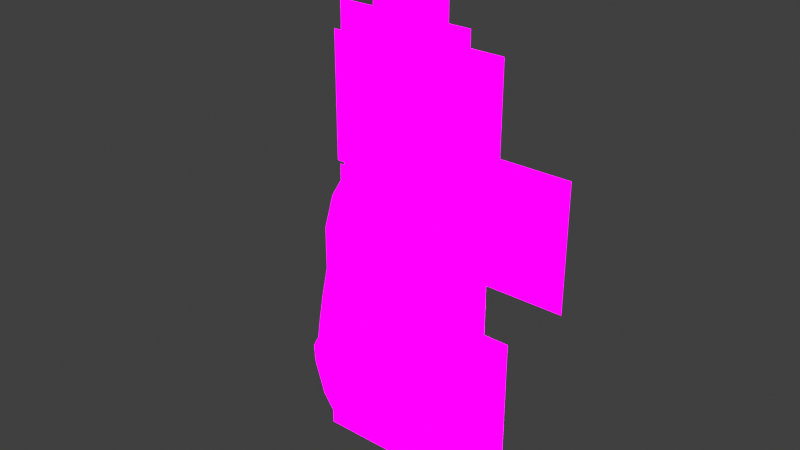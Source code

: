 # Source: wizard.blend  (saved by Blender 2.82.7; exported with 4.5.12 LTS)
import bpy
from mathutils import Matrix  # noqa: F401  (used for matrix-valued properties, if any)

bpy.ops.wm.read_factory_settings(use_empty=True)
scene = bpy.context.scene
scene.name = 'Scene'

# ---- collections
col_coa_export_collection = bpy.data.collections.new('COA Export Collection'); scene.collection.children.link(col_coa_export_collection)

# ---- images (referenced by path relative to the original .blend; pixels are not part of the script)
import os
ASSET_DIR = os.environ.get("B2B_ASSET_DIR", "")  # directory of the original .blend (textures are referenced by path, not embedded)
HERE = os.path.dirname(os.path.abspath(__file__))  # packed textures are extracted next to this script under _unpacked/

def load_image(name, relpath, width, height, colorspace="sRGB"):
    """Load a texture the original file referenced (path relative to the .blend, or extracted next to this script)."""
    p = next((c for c in (os.path.join(HERE, relpath), os.path.join(ASSET_DIR, relpath)) if relpath and os.path.exists(c)), "")
    if p:
        img = bpy.data.images.load(p, check_existing=True)
        img.name = name
    else:  # same state as the original file: an image datablock whose file is absent (Cycles renders it pink)
        img = bpy.data.images.new(name, width, height)
        img.source = "FILE"
        img.filepath = "//" + (relpath or name)
    img.colorspace_settings.name = colorspace
    return img
img_right_arm_png = load_image('Right-Arm.png', 'wizard/sprites/Right-Arm.png', 1024, 1024, 'sRGB')
img_right_forearm_png = load_image('Right-Forearm.png', 'wizard/sprites/Right-Forearm.png', 1024, 1024, 'sRGB')
img_head_png = load_image('Head.png', 'wizard/sprites/Head.png', 1024, 1024, 'sRGB')
img_body_png = load_image('Body.png', 'wizard/sprites/Body.png', 1024, 1024, 'sRGB')
img_skirt_png = load_image('Skirt.png', 'wizard/sprites/Skirt.png', 1024, 1024, 'sRGB')
img_left_arm_png = load_image('Left-Arm.png', 'wizard/sprites/Left-Arm.png', 1024, 1024, 'sRGB')
img_left_forearm_png = load_image('Left-Forearm.png', 'wizard/sprites/Left-Forearm.png', 1024, 1024, 'sRGB')
img_boot_right_png = load_image('Boot-Right.png', 'wizard/sprites/Boot-Right.png', 1024, 1024, 'sRGB')
img_boot_left_png = load_image('Boot-Left.png', 'wizard/sprites/Boot-Left.png', 1024, 1024, 'sRGB')
img_leg_right_png = load_image('Leg-Right.png', 'wizard/sprites/Leg-Right.png', 1024, 1024, 'sRGB')
img_leg_left_png = load_image('Leg-Left.png', 'wizard/sprites/Leg-Left.png', 1024, 1024, 'sRGB')

# ---- materials (node trees are filled in below, after node groups)
mat_right_arm_png_002 = bpy.data.materials.new('Right-Arm.png.002')
mat_right_arm_png_002.surface_render_method = 'BLENDED'
mat_right_arm_png_002.blend_method = 'BLEND'
mat_right_arm_png_002.use_transparent_shadow = False
mat_right_forearm_png_002 = bpy.data.materials.new('Right-Forearm.png.002')
mat_right_forearm_png_002.surface_render_method = 'BLENDED'
mat_right_forearm_png_002.blend_method = 'BLEND'
mat_right_forearm_png_002.use_transparent_shadow = False
mat_head_png_002 = bpy.data.materials.new('Head.png.002')
mat_head_png_002.surface_render_method = 'BLENDED'
mat_head_png_002.blend_method = 'BLEND'
mat_head_png_002.use_transparent_shadow = False
mat_body_png_002 = bpy.data.materials.new('Body.png.002')
mat_body_png_002.surface_render_method = 'BLENDED'
mat_body_png_002.blend_method = 'BLEND'
mat_body_png_002.use_transparent_shadow = False
mat_skirt_png_002 = bpy.data.materials.new('Skirt.png.002')
mat_skirt_png_002.surface_render_method = 'BLENDED'
mat_skirt_png_002.blend_method = 'BLEND'
mat_skirt_png_002.use_transparent_shadow = False
mat_left_arm_png_002 = bpy.data.materials.new('Left-Arm.png.002')
mat_left_arm_png_002.surface_render_method = 'BLENDED'
mat_left_arm_png_002.blend_method = 'BLEND'
mat_left_arm_png_002.use_transparent_shadow = False
mat_left_forearm_png_002 = bpy.data.materials.new('Left-Forearm.png.002')
mat_left_forearm_png_002.surface_render_method = 'BLENDED'
mat_left_forearm_png_002.blend_method = 'BLEND'
mat_left_forearm_png_002.use_transparent_shadow = False
mat_boot_right_png_002 = bpy.data.materials.new('Boot-Right.png.002')
mat_boot_right_png_002.surface_render_method = 'BLENDED'
mat_boot_right_png_002.blend_method = 'BLEND'
mat_boot_right_png_002.use_transparent_shadow = False
mat_boot_left_png_002 = bpy.data.materials.new('Boot-Left.png.002')
mat_boot_left_png_002.surface_render_method = 'BLENDED'
mat_boot_left_png_002.blend_method = 'BLEND'
mat_boot_left_png_002.use_transparent_shadow = False
mat_leg_right_png_002 = bpy.data.materials.new('Leg-Right.png.002')
mat_leg_right_png_002.surface_render_method = 'BLENDED'
mat_leg_right_png_002.blend_method = 'BLEND'
mat_leg_right_png_002.use_transparent_shadow = False
mat_leg_left_png_002 = bpy.data.materials.new('Leg-Left.png.002')
mat_leg_left_png_002.surface_render_method = 'BLENDED'
mat_leg_left_png_002.blend_method = 'BLEND'
mat_leg_left_png_002.use_transparent_shadow = False

# ---- node groups
ng_coatools_material = bpy.data.node_groups.new('COATools Material', 'ShaderNodeTree')
_s = ng_coatools_material.interface.new_socket(name='BSDF', in_out='OUTPUT', socket_type='NodeSocketShader')
_s = ng_coatools_material.interface.new_socket(name='Texture Color', in_out='INPUT', socket_type='NodeSocketColor')
_s = ng_coatools_material.interface.new_socket(name='Texture Alpha', in_out='INPUT', socket_type='NodeSocketFloat')
_s.min_value = 0.0
_s.max_value = 1.0
_s = ng_coatools_material.interface.new_socket(name='Modulate Color', in_out='INPUT', socket_type='NodeSocketColor')
_s = ng_coatools_material.interface.new_socket(name='Alpha', in_out='INPUT', socket_type='NodeSocketFloat')
_s.min_value = 0.0
_s.max_value = 1.0
_N = ng_coatools_material.nodes; _L = ng_coatools_material.links
n0 = _N.new('NodeGroupInput'); n0.name = 'Group Input'; n0.location = (0, 0)
n1 = _N.new('NodeGroupOutput'); n1.name = 'Group Output'; n1.location = (640, 0)
n2 = _N.new('ShaderNodeBsdfPrincipled'); n2.name = 'Principled BSDF'; n2.location = (360, 0)
n2.distribution = 'GGX'
n2.subsurface_method = 'BURLEY'
n2.inputs[2].default_value = 0.0
n2.inputs[3].default_value = 1.45
n2.inputs[13].default_value = 0.0
n2.inputs[20].default_value = 0.0
n2.inputs[28].default_value = 1.0
n3 = _N.new('ShaderNodeMix'); n3.name = 'Mix'; n3.location = (180, 0)
n3.data_type = 'RGBA'
n3.blend_type = 'MULTIPLY'
n3.inputs[0].default_value = 1.0
n4 = _N.new('ShaderNodeMath'); n4.name = 'Math'; n4.location = (180, -200)
n4.operation = 'MULTIPLY'
n4.inputs[2].default_value = 0.0
_L.new(n0.outputs[2], n3.inputs[7])
_L.new(n0.outputs[3], n4.inputs[1])
_L.new(n0.outputs[0], n3.inputs[6])
_L.new(n3.outputs[2], n2.inputs[0])
_L.new(n3.outputs[2], n2.inputs[27])
_L.new(n0.outputs[1], n4.inputs[0])
_L.new(n4.outputs[0], n2.inputs[4])
_L.new(n2.outputs[0], n1.inputs[0])
n1.is_active_output = True

# ---- material node trees
mat_right_arm_png_002.use_nodes = True; mat_right_arm_png_002.node_tree.nodes.clear()
_N = mat_right_arm_png_002.node_tree.nodes; _L = mat_right_arm_png_002.node_tree.links
n0 = _N.new('ShaderNodeOutputMaterial'); n0.name = 'Material Output'; n0.location = (460, 0)
n1 = _N.new('ShaderNodeTexImage'); n1.name = 'Image Texture'; n1.location = (0, 0)
n1.image = img_right_arm_png
n1.interpolation = 'Closest'
n2 = _N.new('ShaderNodeGroup'); n2.name = 'COA Material'; n2.location = (280, 0)
n2.label = 'COA Material'
n2.node_tree = ng_coatools_material
n2.inputs[2].default_value = (1.0, 1.0, 1.0, 1.0)
n2.inputs[3].default_value = 1.0
_L.new(n1.outputs[0], n2.inputs[0])
_L.new(n1.outputs[1], n2.inputs[1])
_L.new(n2.outputs[0], n0.inputs[0])
n0.is_active_output = True
mat_right_forearm_png_002.use_nodes = True; mat_right_forearm_png_002.node_tree.nodes.clear()
_N = mat_right_forearm_png_002.node_tree.nodes; _L = mat_right_forearm_png_002.node_tree.links
n0 = _N.new('ShaderNodeOutputMaterial'); n0.name = 'Material Output'; n0.location = (460, 0)
n1 = _N.new('ShaderNodeTexImage'); n1.name = 'Image Texture'; n1.location = (0, 0)
n1.image = img_right_forearm_png
n1.interpolation = 'Closest'
n2 = _N.new('ShaderNodeGroup'); n2.name = 'COA Material'; n2.location = (280, 0)
n2.label = 'COA Material'
n2.node_tree = ng_coatools_material
n2.inputs[2].default_value = (1.0, 1.0, 1.0, 1.0)
n2.inputs[3].default_value = 1.0
_L.new(n1.outputs[0], n2.inputs[0])
_L.new(n1.outputs[1], n2.inputs[1])
_L.new(n2.outputs[0], n0.inputs[0])
n0.is_active_output = True
mat_head_png_002.use_nodes = True; mat_head_png_002.node_tree.nodes.clear()
_N = mat_head_png_002.node_tree.nodes; _L = mat_head_png_002.node_tree.links
n0 = _N.new('ShaderNodeOutputMaterial'); n0.name = 'Material Output'; n0.location = (460, 0)
n1 = _N.new('ShaderNodeTexImage'); n1.name = 'Image Texture'; n1.location = (0, 0)
n1.image = img_head_png
n1.interpolation = 'Closest'
n2 = _N.new('ShaderNodeGroup'); n2.name = 'COA Material'; n2.location = (280, 0)
n2.label = 'COA Material'
n2.node_tree = ng_coatools_material
n2.inputs[2].default_value = (1.0, 1.0, 1.0, 1.0)
n2.inputs[3].default_value = 1.0
_L.new(n1.outputs[0], n2.inputs[0])
_L.new(n1.outputs[1], n2.inputs[1])
_L.new(n2.outputs[0], n0.inputs[0])
n0.is_active_output = True
mat_body_png_002.use_nodes = True; mat_body_png_002.node_tree.nodes.clear()
_N = mat_body_png_002.node_tree.nodes; _L = mat_body_png_002.node_tree.links
n0 = _N.new('ShaderNodeOutputMaterial'); n0.name = 'Material Output'; n0.location = (460, 0)
n1 = _N.new('ShaderNodeTexImage'); n1.name = 'Image Texture'; n1.location = (0, 0)
n1.image = img_body_png
n1.interpolation = 'Closest'
n2 = _N.new('ShaderNodeGroup'); n2.name = 'COA Material'; n2.location = (280, 0)
n2.label = 'COA Material'
n2.node_tree = ng_coatools_material
n2.inputs[2].default_value = (1.0, 1.0, 1.0, 1.0)
n2.inputs[3].default_value = 1.0
_L.new(n1.outputs[0], n2.inputs[0])
_L.new(n1.outputs[1], n2.inputs[1])
_L.new(n2.outputs[0], n0.inputs[0])
n0.is_active_output = True
mat_skirt_png_002.use_nodes = True; mat_skirt_png_002.node_tree.nodes.clear()
_N = mat_skirt_png_002.node_tree.nodes; _L = mat_skirt_png_002.node_tree.links
n0 = _N.new('ShaderNodeOutputMaterial'); n0.name = 'Material Output'; n0.location = (460, 0)
n1 = _N.new('ShaderNodeTexImage'); n1.name = 'Image Texture'; n1.location = (0, 0)
n1.image = img_skirt_png
n1.interpolation = 'Closest'
n2 = _N.new('ShaderNodeGroup'); n2.name = 'COA Material'; n2.location = (280, 0)
n2.label = 'COA Material'
n2.node_tree = ng_coatools_material
n2.inputs[2].default_value = (1.0, 1.0, 1.0, 1.0)
n2.inputs[3].default_value = 1.0
_L.new(n1.outputs[0], n2.inputs[0])
_L.new(n1.outputs[1], n2.inputs[1])
_L.new(n2.outputs[0], n0.inputs[0])
n0.is_active_output = True
mat_left_arm_png_002.use_nodes = True; mat_left_arm_png_002.node_tree.nodes.clear()
_N = mat_left_arm_png_002.node_tree.nodes; _L = mat_left_arm_png_002.node_tree.links
n0 = _N.new('ShaderNodeOutputMaterial'); n0.name = 'Material Output'; n0.location = (460, 0)
n1 = _N.new('ShaderNodeTexImage'); n1.name = 'Image Texture'; n1.location = (0, 0)
n1.image = img_left_arm_png
n1.interpolation = 'Closest'
n2 = _N.new('ShaderNodeGroup'); n2.name = 'COA Material'; n2.location = (280, 0)
n2.label = 'COA Material'
n2.node_tree = ng_coatools_material
n2.inputs[2].default_value = (1.0, 1.0, 1.0, 1.0)
n2.inputs[3].default_value = 1.0
_L.new(n1.outputs[0], n2.inputs[0])
_L.new(n1.outputs[1], n2.inputs[1])
_L.new(n2.outputs[0], n0.inputs[0])
n0.is_active_output = True
mat_left_forearm_png_002.use_nodes = True; mat_left_forearm_png_002.node_tree.nodes.clear()
_N = mat_left_forearm_png_002.node_tree.nodes; _L = mat_left_forearm_png_002.node_tree.links
n0 = _N.new('ShaderNodeOutputMaterial'); n0.name = 'Material Output'; n0.location = (460, 0)
n1 = _N.new('ShaderNodeTexImage'); n1.name = 'Image Texture'; n1.location = (0, 0)
n1.image = img_left_forearm_png
n1.interpolation = 'Closest'
n2 = _N.new('ShaderNodeGroup'); n2.name = 'COA Material'; n2.location = (280, 0)
n2.label = 'COA Material'
n2.node_tree = ng_coatools_material
n2.inputs[2].default_value = (1.0, 1.0, 1.0, 1.0)
n2.inputs[3].default_value = 1.0
_L.new(n1.outputs[0], n2.inputs[0])
_L.new(n1.outputs[1], n2.inputs[1])
_L.new(n2.outputs[0], n0.inputs[0])
n0.is_active_output = True
mat_boot_right_png_002.use_nodes = True; mat_boot_right_png_002.node_tree.nodes.clear()
_N = mat_boot_right_png_002.node_tree.nodes; _L = mat_boot_right_png_002.node_tree.links
n0 = _N.new('ShaderNodeOutputMaterial'); n0.name = 'Material Output'; n0.location = (460, 0)
n1 = _N.new('ShaderNodeTexImage'); n1.name = 'Image Texture'; n1.location = (0, 0)
n1.image = img_boot_right_png
n1.interpolation = 'Closest'
n2 = _N.new('ShaderNodeGroup'); n2.name = 'COA Material'; n2.location = (280, 0)
n2.label = 'COA Material'
n2.node_tree = ng_coatools_material
n2.inputs[2].default_value = (1.0, 1.0, 1.0, 1.0)
n2.inputs[3].default_value = 1.0
_L.new(n1.outputs[0], n2.inputs[0])
_L.new(n1.outputs[1], n2.inputs[1])
_L.new(n2.outputs[0], n0.inputs[0])
n0.is_active_output = True
mat_boot_left_png_002.use_nodes = True; mat_boot_left_png_002.node_tree.nodes.clear()
_N = mat_boot_left_png_002.node_tree.nodes; _L = mat_boot_left_png_002.node_tree.links
n0 = _N.new('ShaderNodeOutputMaterial'); n0.name = 'Material Output'; n0.location = (460, 0)
n1 = _N.new('ShaderNodeTexImage'); n1.name = 'Image Texture'; n1.location = (0, 0)
n1.image = img_boot_left_png
n1.interpolation = 'Closest'
n2 = _N.new('ShaderNodeGroup'); n2.name = 'COA Material'; n2.location = (280, 0)
n2.label = 'COA Material'
n2.node_tree = ng_coatools_material
n2.inputs[2].default_value = (1.0, 1.0, 1.0, 1.0)
n2.inputs[3].default_value = 1.0
_L.new(n1.outputs[0], n2.inputs[0])
_L.new(n1.outputs[1], n2.inputs[1])
_L.new(n2.outputs[0], n0.inputs[0])
n0.is_active_output = True
mat_leg_right_png_002.use_nodes = True; mat_leg_right_png_002.node_tree.nodes.clear()
_N = mat_leg_right_png_002.node_tree.nodes; _L = mat_leg_right_png_002.node_tree.links
n0 = _N.new('ShaderNodeOutputMaterial'); n0.name = 'Material Output'; n0.location = (460, 0)
n1 = _N.new('ShaderNodeTexImage'); n1.name = 'Image Texture'; n1.location = (0, 0)
n1.image = img_leg_right_png
n1.interpolation = 'Closest'
n2 = _N.new('ShaderNodeGroup'); n2.name = 'COA Material'; n2.location = (280, 0)
n2.label = 'COA Material'
n2.node_tree = ng_coatools_material
n2.inputs[2].default_value = (1.0, 1.0, 1.0, 1.0)
n2.inputs[3].default_value = 1.0
_L.new(n1.outputs[0], n2.inputs[0])
_L.new(n1.outputs[1], n2.inputs[1])
_L.new(n2.outputs[0], n0.inputs[0])
n0.is_active_output = True
mat_leg_left_png_002.use_nodes = True; mat_leg_left_png_002.node_tree.nodes.clear()
_N = mat_leg_left_png_002.node_tree.nodes; _L = mat_leg_left_png_002.node_tree.links
n0 = _N.new('ShaderNodeOutputMaterial'); n0.name = 'Material Output'; n0.location = (460, 0)
n1 = _N.new('ShaderNodeTexImage'); n1.name = 'Image Texture'; n1.location = (0, 0)
n1.image = img_leg_left_png
n1.interpolation = 'Closest'
n2 = _N.new('ShaderNodeGroup'); n2.name = 'COA Material'; n2.location = (280, 0)
n2.label = 'COA Material'
n2.node_tree = ng_coatools_material
n2.inputs[2].default_value = (1.0, 1.0, 1.0, 1.0)
n2.inputs[3].default_value = 1.0
_L.new(n1.outputs[0], n2.inputs[0])
_L.new(n1.outputs[1], n2.inputs[1])
_L.new(n2.outputs[0], n0.inputs[0])
n0.is_active_output = True

# ---- world
world_world = bpy.data.worlds.new('World'); scene.world = world_world
world_world.use_nodes = True; world_world.node_tree.nodes.clear()
_N = world_world.node_tree.nodes; _L = world_world.node_tree.links
n0 = _N.new('ShaderNodeOutputWorld'); n0.name = 'World Output'; n0.location = (300, 300)
n1 = _N.new('ShaderNodeBackground'); n1.name = 'Background'; n1.location = (10, 300)
n1.inputs[0].default_value = (0.05088, 0.05088, 0.05088, 1.0)
_L.new(n1.outputs[0], n0.inputs[0])
n0.is_active_output = True
world_world.color = (0.05088, 0.05088, 0.05088)
world_world.use_sun_shadow = False
world_world.sun_shadow_jitter_overblur = 0.0

# ---- meshes
me_right_arm_png_002 = bpy.data.meshes.new('Right-Arm.png.002')
me_right_arm_png_002.from_pydata([(0.0, 0.0, -0.56), (0.66, 0.0, -0.56), (0.66, 0.0, 0.0), (0.0, 0.0, 0.0)], [], [(0, 1, 2, 3)])
_uv = me_right_arm_png_002.uv_layers.new(name='UVMap')
_uv.uv.foreach_set('vector', [0.0, 0.0, 1.0, 0.0, 1.0, 1.0, 0.0, 1.0])
me_right_arm_png_002.materials.append(mat_right_arm_png_002)
me_right_arm_png_002.use_remesh_fix_poles = True
me_right_arm_png_002.use_remesh_preserve_attributes = False
me_right_arm_png_002.use_mirror_vertex_groups = False
me_right_arm_png_002.update()
me_right_forearm_png_002 = bpy.data.meshes.new('Right-Forearm.png.002')
me_right_forearm_png_002.from_pydata([(0.0, 0.0, -0.61), (0.37, 0.0, -0.61), (0.37, 0.0, 0.0), (0.0, 0.0, 0.0)], [], [(0, 1, 2, 3)])
_uv = me_right_forearm_png_002.uv_layers.new(name='UVMap')
_uv.uv.foreach_set('vector', [0.0, 0.0, 1.0, 0.0, 1.0, 1.0, 0.0, 1.0])
me_right_forearm_png_002.materials.append(mat_right_forearm_png_002)
me_right_forearm_png_002.use_remesh_fix_poles = True
me_right_forearm_png_002.use_remesh_preserve_attributes = False
me_right_forearm_png_002.use_mirror_vertex_groups = False
me_right_forearm_png_002.update()
me_head_png_002 = bpy.data.meshes.new('Head.png.002')
me_head_png_002.from_pydata([(0.0, 0.0, -0.53), (0.39, 0.0, -0.53), (0.39, 0.0, 0.0), (0.0, 0.0, 0.0)], [], [(0, 1, 2, 3)])
_uv = me_head_png_002.uv_layers.new(name='UVMap')
_uv.uv.foreach_set('vector', [0.0, 0.0, 1.0, 0.0, 1.0, 1.0, 0.0, 1.0])
me_head_png_002.materials.append(mat_head_png_002)
me_head_png_002.use_remesh_fix_poles = True
me_head_png_002.use_remesh_preserve_attributes = False
me_head_png_002.use_mirror_vertex_groups = False
me_head_png_002.update()
me_body_png_002 = bpy.data.meshes.new('Body.png.002')
me_body_png_002.from_pydata([(0.0, 0.0, -0.84), (0.68, 0.0, -0.84), (0.68, 0.0, 0.0), (0.0, 0.0, 0.0)], [], [(0, 1, 2, 3)])
_uv = me_body_png_002.uv_layers.new(name='UVMap')
_uv.uv.foreach_set('vector', [0.0, 0.0, 1.0, 0.0, 1.0, 1.0, 0.0, 1.0])
me_body_png_002.materials.append(mat_body_png_002)
me_body_png_002.use_remesh_fix_poles = True
me_body_png_002.use_remesh_preserve_attributes = False
me_body_png_002.use_mirror_vertex_groups = False
me_body_png_002.update()
me_skirt_png_002 = bpy.data.meshes.new('Skirt.png.002')
me_skirt_png_002.from_pydata([(0.0, 0.0, -1.57), (1.17, 0.0, -1.57), (1.17, 0.0, 0.0), (0.0, 0.0, 0.0), (0.3872, -9.999e-06, -0.0267), (0.27, -9.999e-06, -0.111), (0.1601, -9.999e-06, -0.2978), (0.1088, -9.999e-06, -0.481), (0.1088, -9.999e-06, -0.7008), (0.07213, -9.999e-06, -0.8766), (0.04649, -9.999e-06, -1.03), (0.03184, -9.999e-06, -1.129), (0.0, -9.999e-06, -1.188), (0.006193, -9.999e-06, -1.28), (0.06114, -9.999e-06, -1.455), (0.1234, -9.999e-06, -1.54), (0.204, -9.999e-06, -1.57), (0.3615, -9.999e-06, -1.57), (0.4898, -9.999e-06, -1.57), (0.6986, -9.999e-06, -1.547), (0.7865, -9.999e-06, -1.455), (0.8781, -9.999e-06, -1.481), (0.944, -9.999e-06, -1.525), (1.014, -9.999e-06, -1.51), (1.087, -9.999e-06, -1.43), (1.134, -9.999e-06, -1.356), (1.16, -9.999e-06, -1.291), (1.16, -9.999e-06, -1.232), (1.087, -9.999e-06, -1.096), (1.061, -9.999e-06, -0.9389), (1.032, -9.999e-06, -0.8107), (1.028, -9.999e-06, -0.5652), (0.9843, -9.999e-06, -0.2941), (0.8891, -9.999e-06, -0.1256), (0.7792, -9.999e-06, -0.01937), (0.6766, -9.999e-06, 0.0), (0.5191, -9.999e-06, -0.004718)], [], [(0, 1, 2, 3), (24, 25, 21), (5, 6, 36), (9, 20, 29), (11, 18, 10), (11, 13, 17), (8, 9, 30), (30, 31, 8), (35, 36, 33), (28, 29, 20), (14, 15, 16), (36, 32, 33), (17, 18, 11), (21, 25, 28), (33, 34, 35), (17, 14, 16), (32, 36, 6), (25, 26, 27), (20, 21, 28), (27, 28, 25), (7, 8, 31), (6, 7, 31), (9, 10, 20), (11, 12, 13), (21, 22, 23), (18, 20, 10), (4, 5, 36), (21, 23, 24), (13, 14, 17), (30, 9, 29), (18, 19, 20), (31, 32, 6)])
_uv = me_skirt_png_002.uv_layers.new(name='UVMap')
_uv.uv.foreach_set('vector', [0.0, 0.0, 1.0, 0.0, 1.0, 1.0, 0.0, 1.0, 0.929, 0.08933, 0.9697, 0.136, 0.7505, 0.05667, 0.2307, 0.9293, 0.1368, 0.8103, 0.4436, 0.997, 0.06165, 0.4417, 0.6722, 0.073, 0.907, 0.402, 0.02721, 0.2807, 0.4186, 0.0, 0.03974, 0.3437, 0.02721, 0.2807, 0.005293, 0.185, 0.309, 0.0, 0.09296, 0.5537, 0.06165, 0.4417, 0.882, 0.4837, 0.882, 0.4837, 0.8789, 0.64, 0.09296, 0.5537, 0.5783, 1.0, 0.4436, 0.997, 0.7599, 0.92, 0.929, 0.3017, 0.907, 0.402, 0.6722, 0.073, 0.05226, 0.073, 0.1055, 0.01933, 0.1744, 0.0, 0.4436, 0.997, 0.8413, 0.8127, 0.7599, 0.92, 0.309, 0.0, 0.4186, 0.0, 0.02721, 0.2807, 0.7505, 0.05667, 0.9697, 0.136, 0.929, 0.3017, 0.7599, 0.92, 0.6659, 0.9877, 0.5783, 1.0, 0.309, 0.0, 0.05226, 0.073, 0.1744, 0.0, 0.8413, 0.8127, 0.4436, 0.997, 0.1368, 0.8103, 0.9697, 0.136, 0.9916, 0.178, 0.9916, 0.2153, 0.6722, 0.073, 0.7505, 0.05667, 0.929, 0.3017, 0.9916, 0.2153, 0.929, 0.3017, 0.9697, 0.136, 0.09296, 0.6937, 0.09296, 0.5537, 0.8789, 0.64, 0.1368, 0.8103, 0.09296, 0.6937, 0.8789, 0.64, 0.06165, 0.4417, 0.03974, 0.3437, 0.6722, 0.073, 0.02721, 0.2807, 0.0, 0.2433, 0.005293, 0.185, 0.7505, 0.05667, 0.8068, 0.02867, 0.8663, 0.038, 0.4186, 0.0, 0.6722, 0.073, 0.03974, 0.3437, 0.3309, 0.983, 0.2307, 0.9293, 0.4436, 0.997, 0.7505, 0.05667, 0.8663, 0.038, 0.929, 0.08933, 0.005293, 0.185, 0.05226, 0.073, 0.309, 0.0, 0.882, 0.4837, 0.06165, 0.4417, 0.907, 0.402, 0.4186, 0.0, 0.5971, 0.01467, 0.6722, 0.073, 0.8789, 0.64, 0.8413, 0.8127, 0.1368, 0.8103])
me_skirt_png_002.materials.append(mat_skirt_png_002)
me_skirt_png_002.use_remesh_fix_poles = True
me_skirt_png_002.use_remesh_preserve_attributes = False
me_skirt_png_002.use_mirror_vertex_groups = False
me_skirt_png_002.update()
me_left_arm_png_002 = bpy.data.meshes.new('Left-Arm.png.002')
me_left_arm_png_002.from_pydata([(0.0, 0.0, -0.6), (0.6, 0.0, -0.6), (0.6, 0.0, 0.0), (0.0, 0.0, 0.0)], [], [(0, 1, 2, 3)])
_uv = me_left_arm_png_002.uv_layers.new(name='UVMap')
_uv.uv.foreach_set('vector', [0.0, 0.0, 1.0, 0.0, 1.0, 1.0, 0.0, 1.0])
me_left_arm_png_002.materials.append(mat_left_arm_png_002)
me_left_arm_png_002.use_remesh_fix_poles = True
me_left_arm_png_002.use_remesh_preserve_attributes = False
me_left_arm_png_002.use_mirror_vertex_groups = False
me_left_arm_png_002.update()
me_left_forearm_png_002 = bpy.data.meshes.new('Left-Forearm.png.002')
me_left_forearm_png_002.from_pydata([(0.0, 0.0, -0.61), (0.37, 0.0, -0.61), (0.37, 0.0, 0.0), (0.0, 0.0, 0.0)], [], [(0, 1, 2, 3)])
_uv = me_left_forearm_png_002.uv_layers.new(name='UVMap')
_uv.uv.foreach_set('vector', [0.0, 0.0, 1.0, 0.0, 1.0, 1.0, 0.0, 1.0])
me_left_forearm_png_002.materials.append(mat_left_forearm_png_002)
me_left_forearm_png_002.use_remesh_fix_poles = True
me_left_forearm_png_002.use_remesh_preserve_attributes = False
me_left_forearm_png_002.use_mirror_vertex_groups = False
me_left_forearm_png_002.update()
me_boot_right_png_002 = bpy.data.meshes.new('Boot-Right.png.002')
me_boot_right_png_002.from_pydata([(0.0, 0.0, -0.89), (0.55, 0.0, -0.89), (0.55, 0.0, 0.0), (0.0, 0.0, 0.0)], [], [(0, 1, 2, 3)])
_uv = me_boot_right_png_002.uv_layers.new(name='UVMap')
_uv.uv.foreach_set('vector', [0.0, 0.0, 1.0, 0.0, 1.0, 1.0, 0.0, 1.0])
me_boot_right_png_002.materials.append(mat_boot_right_png_002)
me_boot_right_png_002.use_remesh_fix_poles = True
me_boot_right_png_002.use_remesh_preserve_attributes = False
me_boot_right_png_002.use_mirror_vertex_groups = False
me_boot_right_png_002.update()
me_boot_left_png_002 = bpy.data.meshes.new('Boot-Left.png.002')
me_boot_left_png_002.from_pydata([(0.0, 0.0, -0.89), (0.54, 0.0, -0.89), (0.54, 0.0, 0.0), (0.0, 0.0, 0.0)], [], [(0, 1, 2, 3)])
_uv = me_boot_left_png_002.uv_layers.new(name='UVMap')
_uv.uv.foreach_set('vector', [0.0, 0.0, 1.0, 0.0, 1.0, 1.0, 0.0, 1.0])
me_boot_left_png_002.materials.append(mat_boot_left_png_002)
me_boot_left_png_002.use_remesh_fix_poles = True
me_boot_left_png_002.use_remesh_preserve_attributes = False
me_boot_left_png_002.use_mirror_vertex_groups = False
me_boot_left_png_002.update()
me_leg_right_png_002 = bpy.data.meshes.new('Leg-Right.png.002')
me_leg_right_png_002.from_pydata([(0.0, 0.0, -0.79), (0.38, 0.0, -0.79), (0.38, 0.0, 0.0), (0.0, 0.0, 0.0)], [], [(0, 1, 2, 3)])
_uv = me_leg_right_png_002.uv_layers.new(name='UVMap')
_uv.uv.foreach_set('vector', [0.0, 0.0, 1.0, 0.0, 1.0, 1.0, 0.0, 1.0])
me_leg_right_png_002.materials.append(mat_leg_right_png_002)
me_leg_right_png_002.use_remesh_fix_poles = True
me_leg_right_png_002.use_remesh_preserve_attributes = False
me_leg_right_png_002.use_mirror_vertex_groups = False
me_leg_right_png_002.update()
me_leg_left_png_002 = bpy.data.meshes.new('Leg-Left.png.002')
me_leg_left_png_002.from_pydata([(0.0, 0.0, -0.79), (0.45, 0.0, -0.79), (0.45, 0.0, 0.0), (0.0, 0.0, 0.0)], [], [(0, 1, 2, 3)])
_uv = me_leg_left_png_002.uv_layers.new(name='UVMap')
_uv.uv.foreach_set('vector', [0.0, 0.0, 1.0, 0.0, 1.0, 1.0, 0.0, 1.0])
me_leg_left_png_002.materials.append(mat_leg_left_png_002)
me_leg_left_png_002.use_remesh_fix_poles = True
me_leg_left_png_002.use_remesh_preserve_attributes = False
me_leg_left_png_002.use_mirror_vertex_groups = False
me_leg_left_png_002.update()
arm_armature_001 = bpy.data.armatures.new('Armature.001')  # bones are not reproduced

# ---- objects
ob_wizard = bpy.data.objects.new('wizard', arm_armature_001)
ob_right_arm_png = bpy.data.objects.new('Right-Arm.png', me_right_arm_png_002)
ob_right_forearm_png = bpy.data.objects.new('Right-Forearm.png', me_right_forearm_png_002)
ob_head_png = bpy.data.objects.new('Head.png', me_head_png_002)
ob_body_png = bpy.data.objects.new('Body.png', me_body_png_002)
ob_skirt_png = bpy.data.objects.new('Skirt.png', me_skirt_png_002)
ob_left_arm_png = bpy.data.objects.new('Left-Arm.png', me_left_arm_png_002)
ob_left_forearm_png = bpy.data.objects.new('Left-Forearm.png', me_left_forearm_png_002)
ob_boot_right_png = bpy.data.objects.new('Boot-Right.png', me_boot_right_png_002)
ob_boot_left_png = bpy.data.objects.new('Boot-Left.png', me_boot_left_png_002)
ob_leg_right_png = bpy.data.objects.new('Leg-Right.png', me_leg_right_png_002)
ob_leg_left_png = bpy.data.objects.new('Leg-Left.png', me_leg_left_png_002)

# ---- transforms, parenting, visibility, modifiers, constraints
ob_wizard.location = (0.0, 0.0, 0.0)
ob_wizard.show_name = True
ob_wizard.show_axis = True
ob_wizard.lineart.crease_threshold = 0.0
ob_right_arm_png.parent = ob_wizard
ob_right_arm_png.location = (-0.34, 0.0, 1.732)
ob_right_arm_png.lineart.crease_threshold = 0.0
_vg = ob_right_arm_png.vertex_groups.new(name='coa_base_sprite')
_vg.add([0, 1, 2, 3], 1.0, 'REPLACE')
_vg = ob_right_arm_png.vertex_groups.new(name='Bone.008')
_vg.add([0, 1, 2, 3], 1.0, 'REPLACE')
_m = ob_right_arm_png.modifiers.new('coa_base_sprite', 'MASK')
_m.show_render = False
_m.vertex_group = 'coa_base_sprite'
_m.invert_vertex_group = True
_m = ob_right_arm_png.modifiers.new('Armature', 'ARMATURE')
_m.object = ob_wizard
ob_right_forearm_png.parent = ob_wizard
ob_right_forearm_png.location = (-0.42, 0.01, 2.162)
ob_right_forearm_png.lineart.crease_threshold = 0.0
_vg = ob_right_forearm_png.vertex_groups.new(name='coa_base_sprite')
_vg.add([0, 1, 2, 3], 1.0, 'REPLACE')
_vg = ob_right_forearm_png.vertex_groups.new(name='Bone.007')
_vg.add([0, 1, 2, 3], 1.0, 'REPLACE')
_m = ob_right_forearm_png.modifiers.new('coa_base_sprite', 'MASK')
_m.show_render = False
_m.vertex_group = 'coa_base_sprite'
_m.invert_vertex_group = True
_m = ob_right_forearm_png.modifiers.new('Armature', 'ARMATURE')
_m.object = ob_wizard
ob_head_png.parent = ob_wizard
ob_head_png.location = (-0.21, 0.02, 2.672)
ob_head_png.lineart.crease_threshold = 0.0
_vg = ob_head_png.vertex_groups.new(name='coa_base_sprite')
_vg.add([0, 1, 2, 3], 1.0, 'REPLACE')
_vg = ob_head_png.vertex_groups.new(name='Bone.004')
_vg.add([0, 1, 2, 3], 1.0, 'REPLACE')
_m = ob_head_png.modifiers.new('coa_base_sprite', 'MASK')
_m.show_render = False
_m.vertex_group = 'coa_base_sprite'
_m.invert_vertex_group = True
_m = ob_head_png.modifiers.new('Armature', 'ARMATURE')
_m.object = ob_wizard
ob_body_png.parent = ob_wizard
ob_body_png.location = (-0.4, 0.03, 2.292)
ob_body_png.lineart.crease_threshold = 0.0
_vg = ob_body_png.vertex_groups.new(name='coa_base_sprite')
_vg.add([0, 1, 2, 3], 1.0, 'REPLACE')
_vg = ob_body_png.vertex_groups.new(name='Bone.003')
_vg.add([0, 1, 2, 3], 1.0, 'REPLACE')
_m = ob_body_png.modifiers.new('coa_base_sprite', 'MASK')
_m.show_render = False
_m.vertex_group = 'coa_base_sprite'
_m.invert_vertex_group = True
_m = ob_body_png.modifiers.new('Armature', 'ARMATURE')
_m.object = ob_wizard
ob_skirt_png.parent = ob_wizard
ob_skirt_png.location = (-0.65, 0.04, 1.642)
ob_skirt_png.lineart.crease_threshold = 0.0
_vg = ob_skirt_png.vertex_groups.new(name='coa_base_sprite')
_vg.add([0, 1, 2, 3], 1.0, 'REPLACE')
_vg = ob_skirt_png.vertex_groups.new(name='Bone.002')
for _i, _w in zip([0, 1, 2, 3, 4, 5, 6, 7, 15, 16, 17, 18, 19, 20, 21, 22, 23, 24, 25, 26, 27, 28, 29, 30, 31, 32, 33, 34, 35, 36], [1.0, 1.0, 1.0, 1.0, 1.0, 1.0, 0.5006, 0.542, 0.0, 0.0, 0.0, 0.0, 0.0, 0.0, 0.0, 0.0, 0.0, 0.0, 0.0, 0.0, 0.0, 0.0, 0.0, 0.0, 0.0, 0.7989, 1.0, 1.0, 1.0, 1.0]): _vg.add([_i], _w, 'REPLACE')
_vg = ob_skirt_png.vertex_groups.new(name='Bone.010')
for _i, _w in zip([8, 9, 10, 11, 12, 13, 14, 15, 16, 17, 18, 19, 20, 21, 22, 23], [0.0, 0.1449, 1.0, 1.0, 1.0, 1.0, 1.0, 1.0, 1.0, 1.0, 1.0, 1.0, 0.6983, 0.498, 0.2446, 0.03172]): _vg.add([_i], _w, 'REPLACE')
_vg = ob_skirt_png.vertex_groups.new(name='Bone.012')
for _i, _w in zip([19, 20, 21, 22, 23, 24, 25, 26, 27, 28, 29, 30, 31], [0.0, 0.2252, 0.502, 0.7554, 0.9683, 1.0, 0.9884, 0.8857, 0.9311, 0.8033, 0.9355, 0.1777, 0.05208]): _vg.add([_i], _w, 'REPLACE')
_vg = ob_skirt_png.vertex_groups.new(name='Bone.011')
for _i, _w in zip([19, 20, 21, 22, 23, 24, 25, 26, 27, 28, 29, 30, 31, 32], [0.0, 0.07633, 0.0, 0.0, 0.0, 0.0, 0.01158, 0.1143, 0.06889, 0.1967, 0.06447, 0.8223, 0.9479, 0.2011]): _vg.add([_i], _w, 'REPLACE')
_vg = ob_skirt_png.vertex_groups.new(name='Bone.009')
for _i, _w in zip([6, 7, 8, 9, 10, 11, 12, 13, 14, 15, 16, 17, 18, 19, 20, 22], [0.4994, 0.458, 1.0, 0.8551, 0.0, 0.0, 0.0, 0.0, 0.0, 0.0, 0.0, 0.0, 0.0, 0.0, 0.0002026, 0.0]): _vg.add([_i], _w, 'REPLACE')
_m = ob_skirt_png.modifiers.new('coa_base_sprite', 'MASK')
_m.vertex_group = 'coa_base_sprite'
_m.invert_vertex_group = True
_m = ob_skirt_png.modifiers.new('Armature', 'ARMATURE')
_m.object = ob_wizard
ob_left_arm_png.parent = ob_wizard
ob_left_arm_png.location = (0.16, 0.05, 1.782)
ob_left_arm_png.lineart.crease_threshold = 0.0
_vg = ob_left_arm_png.vertex_groups.new(name='coa_base_sprite')
_vg.add([0, 1, 2, 3], 1.0, 'REPLACE')
_vg = ob_left_arm_png.vertex_groups.new(name='Bone.006')
_vg.add([0, 1, 2, 3], 1.0, 'REPLACE')
_m = ob_left_arm_png.modifiers.new('coa_base_sprite', 'MASK')
_m.show_render = False
_m.vertex_group = 'coa_base_sprite'
_m.invert_vertex_group = True
_m = ob_left_arm_png.modifiers.new('Armature', 'ARMATURE')
_m.object = ob_wizard
ob_left_forearm_png.parent = ob_wizard
ob_left_forearm_png.location = (0.05, 0.06, 2.202)
ob_left_forearm_png.lineart.crease_threshold = 0.0
_vg = ob_left_forearm_png.vertex_groups.new(name='coa_base_sprite')
_vg.add([0, 1, 2, 3], 1.0, 'REPLACE')
_vg = ob_left_forearm_png.vertex_groups.new(name='Bone.005')
_vg.add([0, 1, 2, 3], 1.0, 'REPLACE')
_m = ob_left_forearm_png.modifiers.new('coa_base_sprite', 'MASK')
_m.show_render = False
_m.vertex_group = 'coa_base_sprite'
_m.invert_vertex_group = True
_m = ob_left_forearm_png.modifiers.new('Armature', 'ARMATURE')
_m.object = ob_wizard
ob_boot_right_png.parent = ob_wizard
ob_boot_right_png.location = (-0.56, 0.07, 0.8919)
ob_boot_right_png.lineart.crease_threshold = 0.0
_vg = ob_boot_right_png.vertex_groups.new(name='coa_base_sprite')
_vg.add([0, 1, 2, 3], 1.0, 'REPLACE')
_vg = ob_boot_right_png.vertex_groups.new(name='Bone.010')
_vg.add([0, 1, 2, 3], 1.0, 'REPLACE')
_m = ob_boot_right_png.modifiers.new('coa_base_sprite', 'MASK')
_m.show_render = False
_m.vertex_group = 'coa_base_sprite'
_m.invert_vertex_group = True
_m = ob_boot_right_png.modifiers.new('Armature', 'ARMATURE')
_m.object = ob_wizard
ob_boot_left_png.parent = ob_wizard
ob_boot_left_png.location = (-0.05, 0.08, 0.9119)
ob_boot_left_png.lineart.crease_threshold = 0.0
_vg = ob_boot_left_png.vertex_groups.new(name='coa_base_sprite')
_vg.add([0, 1, 2, 3], 1.0, 'REPLACE')
_vg = ob_boot_left_png.vertex_groups.new(name='Bone.012')
_vg.add([0, 1, 2, 3], 1.0, 'REPLACE')
_m = ob_boot_left_png.modifiers.new('coa_base_sprite', 'MASK')
_m.show_render = False
_m.vertex_group = 'coa_base_sprite'
_m.invert_vertex_group = True
_m = ob_boot_left_png.modifiers.new('Armature', 'ARMATURE')
_m.object = ob_wizard
ob_leg_right_png.parent = ob_wizard
ob_leg_right_png.location = (-0.48, 0.09, 1.492)
ob_leg_right_png.lineart.crease_threshold = 0.0
_vg = ob_leg_right_png.vertex_groups.new(name='coa_base_sprite')
_vg.add([0, 1, 2, 3], 1.0, 'REPLACE')
_vg = ob_leg_right_png.vertex_groups.new(name='Bone.009')
_vg.add([0, 1, 2, 3], 1.0, 'REPLACE')
_m = ob_leg_right_png.modifiers.new('coa_base_sprite', 'MASK')
_m.show_render = False
_m.vertex_group = 'coa_base_sprite'
_m.invert_vertex_group = True
_m = ob_leg_right_png.modifiers.new('Armature', 'ARMATURE')
_m.object = ob_wizard
ob_leg_left_png.parent = ob_wizard
ob_leg_left_png.location = (-0.1, 0.1, 1.502)
ob_leg_left_png.lineart.crease_threshold = 0.0
_vg = ob_leg_left_png.vertex_groups.new(name='coa_base_sprite')
_vg.add([0, 1, 2, 3], 1.0, 'REPLACE')
_vg = ob_leg_left_png.vertex_groups.new(name='Bone.011')
_vg.add([0, 1, 2, 3], 1.0, 'REPLACE')
_m = ob_leg_left_png.modifiers.new('coa_base_sprite', 'MASK')
_m.show_render = False
_m.vertex_group = 'coa_base_sprite'
_m.invert_vertex_group = True
_m = ob_leg_left_png.modifiers.new('Armature', 'ARMATURE')
_m.object = ob_wizard

# ---- collection membership
col_coa_export_collection.objects.link(ob_wizard)
col_coa_export_collection.objects.link(ob_right_arm_png)
col_coa_export_collection.objects.link(ob_right_forearm_png)
col_coa_export_collection.objects.link(ob_head_png)
col_coa_export_collection.objects.link(ob_body_png)
col_coa_export_collection.objects.link(ob_skirt_png)
col_coa_export_collection.objects.link(ob_left_arm_png)
col_coa_export_collection.objects.link(ob_left_forearm_png)
col_coa_export_collection.objects.link(ob_boot_right_png)
col_coa_export_collection.objects.link(ob_boot_left_png)
col_coa_export_collection.objects.link(ob_leg_right_png)
col_coa_export_collection.objects.link(ob_leg_left_png)

# ---- scene / render settings (as saved in the file)
scene.frame_start = 0; scene.frame_end = 40; scene.frame_set(20)
scene.render.engine = 'BLENDER_EEVEE_NEXT'
scene.cycles.use_denoising = False
scene.cycles.samples = 128
scene.cycles.sampling_pattern = 'TABULATED_SOBOL'
scene.cycles.use_adaptive_sampling = False
scene.cycles.use_light_tree = False
scene.eevee.use_taa_reprojection = False
scene.view_settings.view_transform = 'Standard'
bpy.context.view_layer.update()

# ---- added for rendering (the .blend has no active camera and no usable light): camera, sun
cam_auto = bpy.data.cameras.new('AutoCamera')
cam_auto.lens = 50.0
cam_auto.sensor_width = 36.0
cam_auto.clip_end = 1000.0
ob_auto_camera = bpy.data.objects.new('AutoCamera', cam_auto)
scene.collection.objects.link(ob_auto_camera)
ob_auto_camera.location = (2.71859, -3.32193, 3.56456)
ob_auto_camera.rotation_euler = (1.09748, -7.21219e-08, 0.694738)
scene.camera = ob_auto_camera
light_auto_sun = bpy.data.lights.new('AutoSun', 'SUN')
light_auto_sun.energy = 3.0
light_auto_sun.angle = 0.0523599
ob_auto_sun = bpy.data.objects.new('AutoSun', light_auto_sun)
scene.collection.objects.link(ob_auto_sun)
ob_auto_sun.rotation_euler = (0.872665, 0.174533, 0.523599)
bpy.context.view_layer.update()
